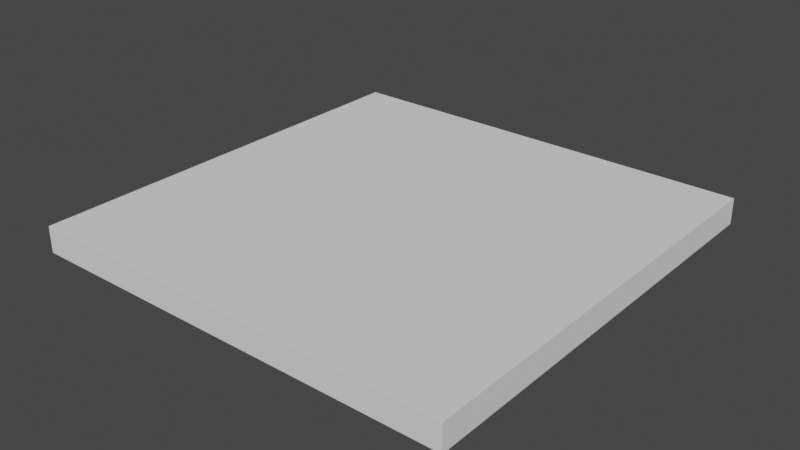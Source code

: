 # Source: Big_Wall_Broken.blend  (saved by Blender 2.82.7; exported with 4.5.12 LTS)
import bpy
from mathutils import Matrix  # noqa: F401  (used for matrix-valued properties, if any)

bpy.ops.wm.read_factory_settings(use_empty=True)
scene = bpy.context.scene
scene.name = 'Scene'

# ---- collections
col_collection = bpy.data.collections.new('Collection'); scene.collection.children.link(col_collection)

# ---- world
world_world = bpy.data.worlds.new('World'); scene.world = world_world
world_world.use_nodes = True; world_world.node_tree.nodes.clear()
_N = world_world.node_tree.nodes; _L = world_world.node_tree.links
n0 = _N.new('ShaderNodeOutputWorld'); n0.name = 'World Output'; n0.location = (300, 300)
n1 = _N.new('ShaderNodeBackground'); n1.name = 'Background'; n1.location = (10, 300)
n1.inputs[0].default_value = (0.05088, 0.05088, 0.05088, 1.0)
_L.new(n1.outputs[0], n0.inputs[0])
n0.is_active_output = True
world_world.color = (0.05088, 0.05088, 0.05088)
world_world.use_sun_shadow = False
world_world.sun_shadow_jitter_overblur = 0.0

# ---- meshes
me_big_wall_broken_left = bpy.data.meshes.new('Big wall Broken Left')
me_big_wall_broken_left.from_pydata([(1.715, 0.1871, -1.741e-15), (1.225, 0.4181, 0.0), (0.735, 0.3378, 1.741e-15), (0.245, 0.03313, 2.176e-16), (-0.245, 0.04433, -2.176e-16), (-0.735, -0.01222, 0.0), (-1.225, -0.2941, 0.0), (-1.715, 0.1599, 4.352e-16), (2.205, -2.203, 0.1332), (2.205, -2.203, -0.1332), (-2.205, -2.203, 0.1332), (-2.205, -2.203, -0.1332), (1.715, 0.4545, -0.1332), (2.205, 0.2834, 0.1332), (2.205, 0.1717, -1.377e-18), (2.205, 0.2154, -0.1332), (1.715, -0.02634, 0.1332), (1.225, 0.2037, -0.1332), (1.225, -0.1373, 0.1332), (0.735, 0.2696, -0.1332), (0.735, -0.2756, 0.1332), (0.245, 0.5565, 0.1332), (0.245, 0.359, -0.1332), (-0.245, -0.07316, 0.1332), (-2.205, 0.4445, -1.739e-15), (-2.205, 0.1708, 0.1332), (-2.205, 0.2105, -0.1332), (-0.245, -0.01328, -0.1332), (-0.735, 0.2408, 0.1332), (-1.225, 0.1754, 0.1332), (-1.715, 0.2667, -0.1332), (-0.735, -0.1902, -0.1332), (-1.225, -0.06125, -0.1332), (-1.715, 0.1077, 0.1332)], [], [(0, 16, 13, 14), (7, 33, 29, 6), (6, 29, 28, 5), (5, 28, 23, 4), (4, 23, 21, 3), (3, 21, 20, 2), (2, 20, 18, 1), (1, 18, 16, 0), (8, 13, 16, 18, 20, 21, 23, 28, 29, 33, 25, 10), (11, 26, 30, 32, 31, 27, 22, 19, 17, 12, 15, 9), (9, 15, 14, 13, 8), (11, 9, 8, 10), (22, 27, 4, 3), (27, 31, 5, 4), (30, 26, 24, 7), (19, 22, 3, 2), (32, 30, 7, 6), (17, 19, 2, 1), (24, 25, 33, 7), (12, 17, 1, 0), (25, 24, 26, 11, 10), (14, 15, 12, 0), (31, 32, 6, 5)])
_uv = me_big_wall_broken_left.uv_layers.new(name='UVMap')
_uv.uv.foreach_set('vector', [0.889, 0.5, 0.889, 0.5302, 1.0, 0.5302, 1.0, 0.5, 0.111, 0.5544, 0.111, 0.5426, 0.2222, 0.5579, 0.2222, 0.4514, 0.2222, 0.4514, 0.2222, 0.5579, 0.3333, 0.5728, 0.3333, 0.5154, 0.3333, 0.5, 0.3333, 0.5302, 0.4444, 0.5302, 0.4444, 0.5, 0.4444, 0.5282, 0.4444, 0.5016, 0.5556, 0.6444, 0.5556, 0.5257, 0.5556, 0.5, 0.5556, 0.5302, 0.6667, 0.5302, 0.6667, 0.5, 0.6667, 0.5948, 0.6667, 0.4556, 0.7778, 0.487, 0.7778, 0.613, 0.7778, 0.613, 0.7778, 0.487, 0.889, 0.5122, 0.889, 0.5606, 1.0, 0.01863, 1.0, 0.5824, 0.889, 0.5122, 0.7778, 0.487, 0.6667, 0.4556, 0.5556, 0.6444, 0.4444, 0.5016, 0.3333, 0.5728, 0.2222, 0.5579, 0.111, 0.5426, 0.0, 0.5569, 0.0, 0.01863, 0.0, 0.01863, 0.0, 0.5659, 0.111, 0.5786, 0.2222, 0.5043, 0.3333, 0.475, 0.4444, 0.5151, 0.5556, 0.5996, 0.6667, 0.5793, 0.7778, 0.5644, 0.889, 0.6212, 1.0, 0.567, 1.0, 0.01863, 0.01863, 0.4698, 0.567, 0.4698, 0.5571, 0.5, 0.5824, 0.5302, 0.01863, 0.5302, 0.0, 0.4698, 1.0, 0.4698, 1.0, 0.5302, 0.0, 0.5302, 0.5556, 0.5996, 0.4444, 0.5151, 0.4444, 0.5282, 0.5556, 0.5257, 0.4444, 0.4698, 0.3333, 0.4698, 0.3333, 0.5, 0.4444, 0.5, 0.111, 0.4698, 0.0, 0.4698, 0.0, 0.5, 0.111, 0.5, 0.6667, 0.4698, 0.5556, 0.4698, 0.5556, 0.5, 0.6667, 0.5, 0.2222, 0.5043, 0.111, 0.5786, 0.111, 0.5544, 0.2222, 0.4514, 0.7778, 0.5644, 0.6667, 0.5793, 0.6667, 0.5948, 0.7778, 0.613, 0.0, 0.619, 0.0, 0.5569, 0.111, 0.5426, 0.111, 0.5544, 0.889, 0.4698, 0.7778, 0.4698, 0.7778, 0.5, 0.889, 0.5, 0.5569, 0.5302, 0.619, 0.5, 0.5659, 0.4698, 0.01863, 0.4698, 0.01863, 0.5302, 1.0, 0.5571, 1.0, 0.567, 0.889, 0.6212, 0.889, 0.5606, 0.3333, 0.4698, 0.2222, 0.4698, 0.2222, 0.5, 0.3333, 0.5])
me_big_wall_broken_left.materials.append(None)
me_big_wall_broken_left.use_remesh_preserve_volume = False
me_big_wall_broken_left.use_remesh_preserve_attributes = False
me_big_wall_broken_left.use_mirror_vertex_groups = False
me_big_wall_broken_left.update()
me_big_wall_broken_right = bpy.data.meshes.new('Big wall Broken Right')
me_big_wall_broken_right.from_pydata([(1.715, 0.1871, -1.741e-15), (1.225, 0.4181, 0.0), (0.735, 0.3378, 1.741e-15), (0.245, 0.03313, 2.176e-16), (-0.245, 0.04433, -2.176e-16), (-0.735, -0.01222, 0.0), (-1.225, -0.2941, 0.0), (-1.715, 0.1599, 4.352e-16), (2.205, 2.207, 0.1332), (2.205, 2.207, -0.1332), (-2.205, 2.207, 0.1332), (-2.205, 2.207, -0.1332), (1.715, 0.4545, -0.1332), (2.205, 0.2834, 0.1332), (2.205, 0.1717, -1.377e-18), (2.205, 0.2154, -0.1332), (1.715, -0.02634, 0.1332), (1.225, -0.1373, 0.1332), (1.225, 0.2037, -0.1332), (0.735, -0.2756, 0.1332), (0.735, 0.2696, -0.1332), (0.245, 0.5565, 0.1332), (0.245, 0.359, -0.1332), (-0.245, -0.01328, -0.1332), (-0.245, -0.07316, 0.1332), (-2.205, 0.2105, -0.1332), (-2.205, 0.4445, -1.739e-15), (-1.715, 0.2667, -0.1332), (-2.205, 0.1708, 0.1332), (-0.735, 0.2408, 0.1332), (-1.225, 0.1754, 0.1332), (-1.715, 0.1077, 0.1332), (-1.225, -0.06125, -0.1332), (-0.735, -0.1902, -0.1332)], [], [(0, 14, 13, 16), (7, 6, 30, 31), (6, 5, 29, 30), (5, 4, 24, 29), (4, 3, 21, 24), (3, 2, 19, 21), (2, 1, 17, 19), (1, 0, 16, 17), (9, 11, 10, 8), (11, 25, 26, 28, 10), (22, 3, 4, 23), (23, 4, 5, 33), (27, 7, 26, 25), (20, 2, 3, 22), (32, 6, 7, 27), (18, 1, 2, 20), (26, 7, 31, 28), (15, 12, 18, 20, 22, 23, 33, 32, 27, 25, 11, 9), (12, 0, 1, 18), (28, 31, 30, 29, 24, 21, 19, 17, 16, 13, 8, 10), (13, 14, 15, 9, 8), (14, 0, 12, 15), (33, 5, 6, 32)])
_uv = me_big_wall_broken_right.uv_layers.new(name='UVMap')
_uv.uv.foreach_set('vector', [0.889, 0.5, 1.0, 0.5, 1.0, 0.5302, 0.889, 0.5302, 0.111, 0.4616, 0.2222, 0.3587, 0.2222, 0.4652, 0.111, 0.4498, 0.2222, 0.3587, 0.3333, 0.4226, 0.3333, 0.48, 0.2222, 0.4652, 0.3333, 0.5, 0.4444, 0.5, 0.4444, 0.5302, 0.3333, 0.5302, 0.4444, 0.4354, 0.5556, 0.4329, 0.5556, 0.5516, 0.4444, 0.4088, 0.5556, 0.5, 0.6667, 0.5, 0.6667, 0.5302, 0.5556, 0.5302, 0.6667, 0.502, 0.7778, 0.5202, 0.7778, 0.3942, 0.6667, 0.3629, 0.7778, 0.5202, 0.889, 0.4678, 0.889, 0.4194, 0.7778, 0.3942, 1.0, 0.4698, 0.0, 0.4698, 0.0, 0.5302, 1.0, 0.5302, 0.926, 0.4698, 0.4731, 0.4698, 0.5262, 0.5, 0.4641, 0.5302, 0.926, 0.5302, 0.5556, 0.5068, 0.5556, 0.4329, 0.4444, 0.4354, 0.4444, 0.4224, 0.4444, 0.4698, 0.4444, 0.5, 0.3333, 0.5, 0.3333, 0.4698, 0.111, 0.4698, 0.111, 0.5, 0.0, 0.5, 0.0, 0.4698, 0.6667, 0.4698, 0.6667, 0.5, 0.5556, 0.5, 0.5556, 0.4698, 0.2222, 0.4115, 0.2222, 0.3587, 0.111, 0.4616, 0.111, 0.4859, 0.7778, 0.4716, 0.7778, 0.5202, 0.6667, 0.502, 0.6667, 0.4865, 0.0, 0.5262, 0.111, 0.4616, 0.111, 0.4498, 0.0, 0.4641, 1.0, 0.4742, 0.889, 0.5285, 0.7778, 0.4716, 0.6667, 0.4865, 0.5556, 0.5068, 0.4444, 0.4224, 0.3333, 0.3822, 0.2222, 0.4115, 0.111, 0.4859, 0.0, 0.4731, 0.0, 0.926, 1.0, 0.926, 0.889, 0.4698, 0.889, 0.5, 0.7778, 0.5, 0.7778, 0.4698, 0.0, 0.4641, 0.111, 0.4498, 0.2222, 0.4652, 0.3333, 0.48, 0.4444, 0.4088, 0.5556, 0.5516, 0.6667, 0.3629, 0.7778, 0.3942, 0.889, 0.4194, 1.0, 0.4897, 1.0, 0.926, 0.0, 0.926, 0.4897, 0.5302, 0.4643, 0.5, 0.4742, 0.4698, 0.926, 0.4698, 0.926, 0.5302, 1.0, 0.4643, 0.889, 0.4678, 0.889, 0.5285, 1.0, 0.4742, 0.3333, 0.4698, 0.3333, 0.5, 0.2222, 0.5, 0.2222, 0.4698])
me_big_wall_broken_right.materials.append(None)
me_big_wall_broken_right.use_remesh_preserve_volume = False
me_big_wall_broken_right.use_remesh_preserve_attributes = False
me_big_wall_broken_right.use_mirror_vertex_groups = False
me_big_wall_broken_right.update()

# ---- objects
ob_big_wall_broken_left = bpy.data.objects.new('Big wall Broken Left', me_big_wall_broken_left)
ob_big_wall_broken_right = bpy.data.objects.new('Big wall Broken Right', me_big_wall_broken_right)

# ---- transforms, parenting, visibility, modifiers, constraints
ob_big_wall_broken_left.location = (0.0, 0.0, 0.0)
ob_big_wall_broken_left.scale = (1.0, 1.0, 1.0)
ob_big_wall_broken_left.lock_rotations_4d = False
ob_big_wall_broken_left.empty_display_type = 'ARROWS'
ob_big_wall_broken_left.lineart.crease_threshold = 0.0
ob_big_wall_broken_right.location = (0.0, 0.0, 0.0)
ob_big_wall_broken_right.scale = (1.0, 1.0, 1.0)
ob_big_wall_broken_right.lock_rotations_4d = False
ob_big_wall_broken_right.empty_display_type = 'ARROWS'
ob_big_wall_broken_right.lineart.crease_threshold = 0.0

# ---- collection membership
col_collection.objects.link(ob_big_wall_broken_left)
col_collection.objects.link(ob_big_wall_broken_right)

# ---- scene / render settings (as saved in the file)
scene.frame_start = 1; scene.frame_end = 250; scene.frame_set(1)
scene.render.engine = 'BLENDER_EEVEE_NEXT'
scene.cycles.use_denoising = False
scene.cycles.samples = 128
scene.cycles.sampling_pattern = 'TABULATED_SOBOL'
scene.cycles.use_adaptive_sampling = False
scene.cycles.use_light_tree = False
scene.view_settings.view_transform = 'Filmic'
bpy.context.view_layer.update()

# ---- added for rendering (the .blend has no active camera and no usable light): camera, sun
cam_auto = bpy.data.cameras.new('AutoCamera')
cam_auto.lens = 50.0
cam_auto.sensor_width = 36.0
cam_auto.clip_end = 1000.0
ob_auto_camera = bpy.data.objects.new('AutoCamera', cam_auto)
scene.collection.objects.link(ob_auto_camera)
ob_auto_camera.location = (5.7751, -6.92763, 4.62008)
ob_auto_camera.rotation_euler = (1.09748, -7.21219e-08, 0.694738)
scene.camera = ob_auto_camera
light_auto_sun = bpy.data.lights.new('AutoSun', 'SUN')
light_auto_sun.energy = 3.0
light_auto_sun.angle = 0.0523599
ob_auto_sun = bpy.data.objects.new('AutoSun', light_auto_sun)
scene.collection.objects.link(ob_auto_sun)
ob_auto_sun.rotation_euler = (0.872665, 0.174533, 0.523599)
bpy.context.view_layer.update()
